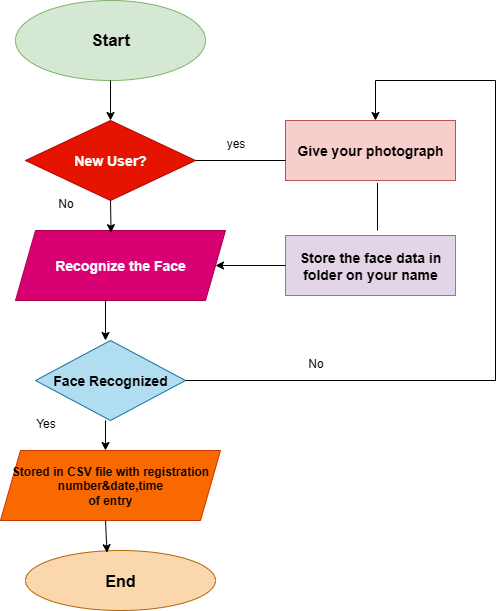

The diagram above was exported from draw.io. Its source (the exported page's mxGraphModel, read from the mxfile embedded in the PNG):
<mxGraphModel dx="1042" dy="658" grid="1" gridSize="10" guides="1" tooltips="1" connect="1" arrows="1" fold="1" page="1" pageScale="1" pageWidth="850" pageHeight="1100" math="0" shadow="0">
  <root>
    <mxCell id="0" />
    <mxCell id="1" parent="0" />
    <mxCell id="pMaCaDfDhj8ucr4jB3_F-1" value="&lt;b&gt;&lt;font style=&quot;font-size: 17px;&quot;&gt;Start&lt;/font&gt;&lt;/b&gt;" style="ellipse;whiteSpace=wrap;html=1;fillColor=#d5e8d4;strokeColor=#82b366;" vertex="1" parent="1">
      <mxGeometry x="320" y="40" width="190" height="80" as="geometry" />
    </mxCell>
    <mxCell id="pMaCaDfDhj8ucr4jB3_F-2" value="&lt;b&gt;&lt;font style=&quot;font-size: 14px;&quot;&gt;New User?&lt;/font&gt;&lt;/b&gt;" style="rhombus;whiteSpace=wrap;html=1;fillColor=#e51400;fontColor=#ffffff;strokeColor=#B20000;" vertex="1" parent="1">
      <mxGeometry x="330" y="160" width="170" height="80" as="geometry" />
    </mxCell>
    <mxCell id="pMaCaDfDhj8ucr4jB3_F-4" value="&lt;b&gt;&lt;font style=&quot;font-size: 14px;&quot;&gt;Recognize the Face&lt;/font&gt;&lt;/b&gt;" style="shape=parallelogram;perimeter=parallelogramPerimeter;whiteSpace=wrap;html=1;fixedSize=1;fillColor=#d80073;fontColor=#ffffff;strokeColor=#A50040;" vertex="1" parent="1">
      <mxGeometry x="320" y="270" width="210" height="70" as="geometry" />
    </mxCell>
    <mxCell id="pMaCaDfDhj8ucr4jB3_F-5" value="&lt;b&gt;&lt;font style=&quot;font-size: 14px;&quot;&gt;Face Recognized&lt;/font&gt;&lt;/b&gt;" style="rhombus;whiteSpace=wrap;html=1;fillColor=#b1ddf0;strokeColor=#10739e;" vertex="1" parent="1">
      <mxGeometry x="340" y="380" width="150" height="80" as="geometry" />
    </mxCell>
    <mxCell id="pMaCaDfDhj8ucr4jB3_F-6" value="&lt;b&gt;Stored in CSV file with registration number&amp;amp;date,time&lt;/b&gt;&lt;div&gt;&lt;b&gt;of entry&lt;/b&gt;&lt;/div&gt;" style="shape=parallelogram;perimeter=parallelogramPerimeter;whiteSpace=wrap;html=1;fixedSize=1;fillColor=#fa6800;fontColor=#000000;strokeColor=#C73500;" vertex="1" parent="1">
      <mxGeometry x="305" y="490" width="220" height="70" as="geometry" />
    </mxCell>
    <mxCell id="pMaCaDfDhj8ucr4jB3_F-7" value="&lt;b&gt;&lt;font style=&quot;font-size: 16px;&quot;&gt;End&lt;/font&gt;&lt;/b&gt;" style="ellipse;whiteSpace=wrap;html=1;fillColor=#fad7ac;strokeColor=#b46504;" vertex="1" parent="1">
      <mxGeometry x="330" y="590" width="190" height="60" as="geometry" />
    </mxCell>
    <mxCell id="pMaCaDfDhj8ucr4jB3_F-8" value="&lt;b&gt;&lt;font style=&quot;font-size: 14px;&quot;&gt;Give your photograph&lt;/font&gt;&lt;/b&gt;" style="rounded=0;whiteSpace=wrap;html=1;fillColor=#f8cecc;strokeColor=#b85450;" vertex="1" parent="1">
      <mxGeometry x="590" y="160" width="170" height="60" as="geometry" />
    </mxCell>
    <mxCell id="pMaCaDfDhj8ucr4jB3_F-9" value="&lt;b&gt;&lt;font style=&quot;font-size: 14px;&quot;&gt;Store the face data in folder on your name&lt;/font&gt;&lt;/b&gt;" style="rounded=0;whiteSpace=wrap;html=1;fillColor=#e1d5e7;strokeColor=#9673a6;" vertex="1" parent="1">
      <mxGeometry x="590" y="275" width="170" height="60" as="geometry" />
    </mxCell>
    <mxCell id="pMaCaDfDhj8ucr4jB3_F-10" value="" style="endArrow=classic;html=1;rounded=0;exitX=0.5;exitY=1;exitDx=0;exitDy=0;entryX=0.5;entryY=0;entryDx=0;entryDy=0;" edge="1" parent="1" source="pMaCaDfDhj8ucr4jB3_F-1" target="pMaCaDfDhj8ucr4jB3_F-2">
      <mxGeometry width="50" height="50" relative="1" as="geometry">
        <mxPoint x="400" y="350" as="sourcePoint" />
        <mxPoint x="450" y="300" as="targetPoint" />
      </mxGeometry>
    </mxCell>
    <mxCell id="pMaCaDfDhj8ucr4jB3_F-13" value="" style="endArrow=classic;html=1;rounded=0;exitX=0.5;exitY=1;exitDx=0;exitDy=0;entryX=0.455;entryY=0.031;entryDx=0;entryDy=0;entryPerimeter=0;" edge="1" parent="1" source="pMaCaDfDhj8ucr4jB3_F-2" target="pMaCaDfDhj8ucr4jB3_F-4">
      <mxGeometry width="50" height="50" relative="1" as="geometry">
        <mxPoint x="410" y="230" as="sourcePoint" />
        <mxPoint x="410" y="270" as="targetPoint" />
      </mxGeometry>
    </mxCell>
    <mxCell id="pMaCaDfDhj8ucr4jB3_F-14" value="" style="endArrow=classic;html=1;rounded=0;exitX=0.5;exitY=1;exitDx=0;exitDy=0;entryX=0.5;entryY=0;entryDx=0;entryDy=0;" edge="1" parent="1">
      <mxGeometry width="50" height="50" relative="1" as="geometry">
        <mxPoint x="410" y="340" as="sourcePoint" />
        <mxPoint x="410" y="380" as="targetPoint" />
      </mxGeometry>
    </mxCell>
    <mxCell id="pMaCaDfDhj8ucr4jB3_F-15" value="" style="endArrow=classic;html=1;rounded=0;entryX=0.5;entryY=0;entryDx=0;entryDy=0;" edge="1" parent="1">
      <mxGeometry width="50" height="50" relative="1" as="geometry">
        <mxPoint x="410" y="460" as="sourcePoint" />
        <mxPoint x="410" y="490" as="targetPoint" />
      </mxGeometry>
    </mxCell>
    <mxCell id="pMaCaDfDhj8ucr4jB3_F-16" value="" style="endArrow=classic;html=1;rounded=0;exitX=0.5;exitY=1;exitDx=0;exitDy=0;entryX=0.429;entryY=0.037;entryDx=0;entryDy=0;entryPerimeter=0;" edge="1" parent="1" target="pMaCaDfDhj8ucr4jB3_F-7">
      <mxGeometry width="50" height="50" relative="1" as="geometry">
        <mxPoint x="410" y="560" as="sourcePoint" />
        <mxPoint x="410" y="600" as="targetPoint" />
      </mxGeometry>
    </mxCell>
    <mxCell id="pMaCaDfDhj8ucr4jB3_F-18" value="" style="endArrow=none;html=1;rounded=0;entryX=1;entryY=0.5;entryDx=0;entryDy=0;" edge="1" parent="1" target="pMaCaDfDhj8ucr4jB3_F-2">
      <mxGeometry width="50" height="50" relative="1" as="geometry">
        <mxPoint x="590" y="200" as="sourcePoint" />
        <mxPoint x="450" y="300" as="targetPoint" />
      </mxGeometry>
    </mxCell>
    <mxCell id="pMaCaDfDhj8ucr4jB3_F-20" value="" style="endArrow=classic;html=1;rounded=0;exitX=0;exitY=0.5;exitDx=0;exitDy=0;" edge="1" parent="1" source="pMaCaDfDhj8ucr4jB3_F-9">
      <mxGeometry width="50" height="50" relative="1" as="geometry">
        <mxPoint x="400" y="350" as="sourcePoint" />
        <mxPoint x="520" y="305" as="targetPoint" />
      </mxGeometry>
    </mxCell>
    <mxCell id="pMaCaDfDhj8ucr4jB3_F-22" value="" style="endArrow=none;html=1;rounded=0;exitX=1;exitY=0.5;exitDx=0;exitDy=0;" edge="1" parent="1" source="pMaCaDfDhj8ucr4jB3_F-5">
      <mxGeometry width="50" height="50" relative="1" as="geometry">
        <mxPoint x="400" y="350" as="sourcePoint" />
        <mxPoint x="800" y="420" as="targetPoint" />
      </mxGeometry>
    </mxCell>
    <mxCell id="pMaCaDfDhj8ucr4jB3_F-23" value="" style="endArrow=none;html=1;rounded=0;" edge="1" parent="1">
      <mxGeometry width="50" height="50" relative="1" as="geometry">
        <mxPoint x="800" y="420" as="sourcePoint" />
        <mxPoint x="800" y="120" as="targetPoint" />
      </mxGeometry>
    </mxCell>
    <mxCell id="pMaCaDfDhj8ucr4jB3_F-24" value="" style="endArrow=none;html=1;rounded=0;" edge="1" parent="1">
      <mxGeometry width="50" height="50" relative="1" as="geometry">
        <mxPoint x="680" y="120" as="sourcePoint" />
        <mxPoint x="800" y="120" as="targetPoint" />
      </mxGeometry>
    </mxCell>
    <mxCell id="pMaCaDfDhj8ucr4jB3_F-26" value="" style="endArrow=classic;html=1;rounded=0;exitX=0.5;exitY=1;exitDx=0;exitDy=0;entryX=0.5;entryY=0;entryDx=0;entryDy=0;" edge="1" parent="1">
      <mxGeometry width="50" height="50" relative="1" as="geometry">
        <mxPoint x="680" y="120" as="sourcePoint" />
        <mxPoint x="680" y="160" as="targetPoint" />
      </mxGeometry>
    </mxCell>
    <mxCell id="pMaCaDfDhj8ucr4jB3_F-27" value="" style="endArrow=none;html=1;rounded=0;entryX=0.541;entryY=1.043;entryDx=0;entryDy=0;entryPerimeter=0;" edge="1" parent="1" target="pMaCaDfDhj8ucr4jB3_F-8">
      <mxGeometry width="50" height="50" relative="1" as="geometry">
        <mxPoint x="682" y="270" as="sourcePoint" />
        <mxPoint x="450" y="300" as="targetPoint" />
      </mxGeometry>
    </mxCell>
    <mxCell id="pMaCaDfDhj8ucr4jB3_F-28" value="yes" style="text;html=1;align=center;verticalAlign=middle;resizable=0;points=[];autosize=1;strokeColor=none;fillColor=none;" vertex="1" parent="1">
      <mxGeometry x="520" y="168" width="40" height="30" as="geometry" />
    </mxCell>
    <mxCell id="pMaCaDfDhj8ucr4jB3_F-29" value="No" style="text;html=1;align=center;verticalAlign=middle;resizable=0;points=[];autosize=1;strokeColor=none;fillColor=none;" vertex="1" parent="1">
      <mxGeometry x="600" y="388" width="40" height="30" as="geometry" />
    </mxCell>
    <mxCell id="pMaCaDfDhj8ucr4jB3_F-30" value="Yes" style="text;html=1;align=center;verticalAlign=middle;resizable=0;points=[];autosize=1;strokeColor=none;fillColor=none;" vertex="1" parent="1">
      <mxGeometry x="330" y="448" width="40" height="30" as="geometry" />
    </mxCell>
    <mxCell id="pMaCaDfDhj8ucr4jB3_F-31" value="No" style="text;html=1;align=center;verticalAlign=middle;resizable=0;points=[];autosize=1;strokeColor=none;fillColor=none;" vertex="1" parent="1">
      <mxGeometry x="350" y="228" width="40" height="30" as="geometry" />
    </mxCell>
  </root>
</mxGraphModel>